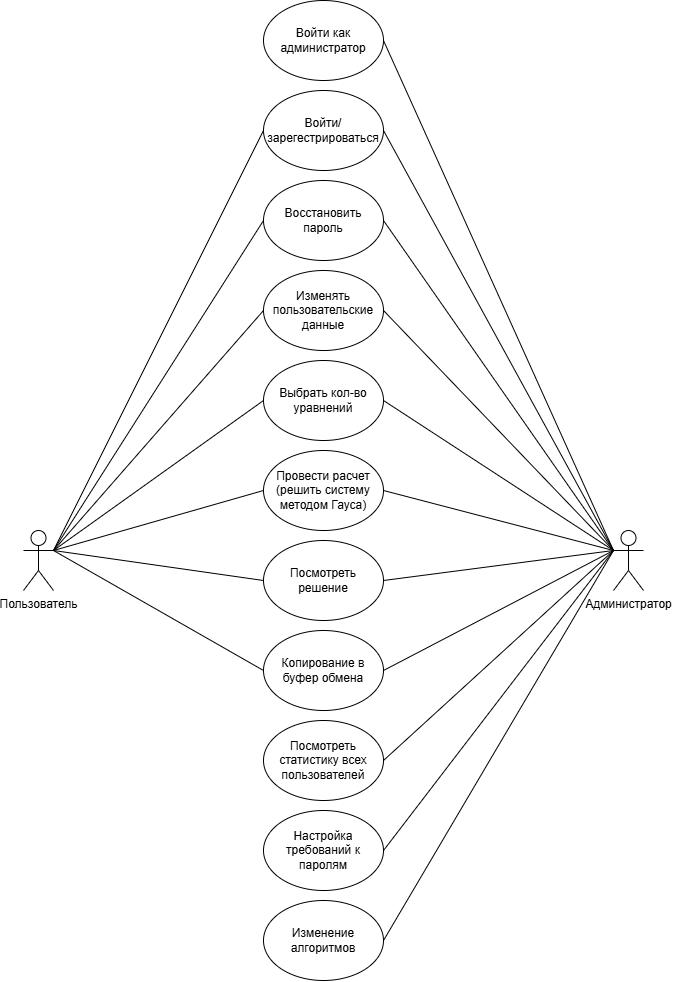

The diagram above was exported from draw.io. Its source (the exported page's mxGraphModel, read from the mxfile embedded in the PNG):
<mxGraphModel dx="1351" dy="2123" grid="1" gridSize="10" guides="1" tooltips="1" connect="1" arrows="1" fold="1" page="1" pageScale="1" pageWidth="827" pageHeight="1169" math="0" shadow="0">
  <root>
    <mxCell id="0" />
    <mxCell id="1" parent="0" />
    <mxCell id="Tb66It2B4Z3466OrSjz3-3" value="Пользователь" style="shape=umlActor;verticalLabelPosition=bottom;verticalAlign=top;html=1;outlineConnect=0;" parent="1" vertex="1">
      <mxGeometry x="104" y="-530" width="30" height="60" as="geometry" />
    </mxCell>
    <mxCell id="Tb66It2B4Z3466OrSjz3-4" value="Администратор" style="shape=umlActor;verticalLabelPosition=bottom;verticalAlign=top;html=1;outlineConnect=0;" parent="1" vertex="1">
      <mxGeometry x="694" y="-530" width="30" height="60" as="geometry" />
    </mxCell>
    <mxCell id="Tb66It2B4Z3466OrSjz3-7" value="Войти/зарегестрироваться" style="ellipse;whiteSpace=wrap;html=1;" parent="1" vertex="1">
      <mxGeometry x="344" y="-970" width="120" height="80" as="geometry" />
    </mxCell>
    <mxCell id="Tb66It2B4Z3466OrSjz3-8" value="Изменять пользовательские данные" style="ellipse;whiteSpace=wrap;html=1;" parent="1" vertex="1">
      <mxGeometry x="344" y="-790" width="120" height="80" as="geometry" />
    </mxCell>
    <mxCell id="Tb66It2B4Z3466OrSjz3-10" value="Посмотреть статистику всех пользователей" style="ellipse;whiteSpace=wrap;html=1;" parent="1" vertex="1">
      <mxGeometry x="344" y="-340" width="120" height="80" as="geometry" />
    </mxCell>
    <mxCell id="Tb66It2B4Z3466OrSjz3-11" value="Восстановить пароль" style="ellipse;whiteSpace=wrap;html=1;" parent="1" vertex="1">
      <mxGeometry x="344" y="-880" width="120" height="80" as="geometry" />
    </mxCell>
    <mxCell id="Tb66It2B4Z3466OrSjz3-12" value="Провести расчет (решить систему методом Гауса)" style="ellipse;whiteSpace=wrap;html=1;" parent="1" vertex="1">
      <mxGeometry x="344" y="-610" width="120" height="80" as="geometry" />
    </mxCell>
    <mxCell id="Tb66It2B4Z3466OrSjz3-13" value="Выбрать кол-во уравнений" style="ellipse;whiteSpace=wrap;html=1;" parent="1" vertex="1">
      <mxGeometry x="344" y="-700" width="120" height="80" as="geometry" />
    </mxCell>
    <mxCell id="Tb66It2B4Z3466OrSjz3-14" value="Посмотреть решение" style="ellipse;whiteSpace=wrap;html=1;" parent="1" vertex="1">
      <mxGeometry x="344" y="-520" width="120" height="80" as="geometry" />
    </mxCell>
    <mxCell id="Tb66It2B4Z3466OrSjz3-15" value="" style="endArrow=none;html=1;rounded=0;exitX=1;exitY=0.3333333333333333;exitDx=0;exitDy=0;exitPerimeter=0;entryX=0;entryY=0.5;entryDx=0;entryDy=0;" parent="1" source="Tb66It2B4Z3466OrSjz3-3" target="Tb66It2B4Z3466OrSjz3-7" edge="1">
      <mxGeometry width="50" height="50" relative="1" as="geometry">
        <mxPoint x="294" y="-340" as="sourcePoint" />
        <mxPoint x="344" y="-390" as="targetPoint" />
      </mxGeometry>
    </mxCell>
    <mxCell id="Tb66It2B4Z3466OrSjz3-16" value="" style="endArrow=none;html=1;rounded=0;entryX=0;entryY=0.5;entryDx=0;entryDy=0;" parent="1" target="Tb66It2B4Z3466OrSjz3-11" edge="1">
      <mxGeometry width="50" height="50" relative="1" as="geometry">
        <mxPoint x="134" y="-510" as="sourcePoint" />
        <mxPoint x="344" y="-390" as="targetPoint" />
      </mxGeometry>
    </mxCell>
    <mxCell id="Tb66It2B4Z3466OrSjz3-17" value="" style="endArrow=none;html=1;rounded=0;entryX=0;entryY=0.5;entryDx=0;entryDy=0;" parent="1" target="Tb66It2B4Z3466OrSjz3-8" edge="1">
      <mxGeometry width="50" height="50" relative="1" as="geometry">
        <mxPoint x="134" y="-510" as="sourcePoint" />
        <mxPoint x="344" y="-390" as="targetPoint" />
      </mxGeometry>
    </mxCell>
    <mxCell id="Tb66It2B4Z3466OrSjz3-18" value="" style="endArrow=none;html=1;rounded=0;exitX=1;exitY=0.3333333333333333;exitDx=0;exitDy=0;exitPerimeter=0;entryX=0;entryY=0.5;entryDx=0;entryDy=0;" parent="1" source="Tb66It2B4Z3466OrSjz3-3" target="Tb66It2B4Z3466OrSjz3-12" edge="1">
      <mxGeometry width="50" height="50" relative="1" as="geometry">
        <mxPoint x="294" y="-340" as="sourcePoint" />
        <mxPoint x="344" y="-390" as="targetPoint" />
      </mxGeometry>
    </mxCell>
    <mxCell id="Tb66It2B4Z3466OrSjz3-19" value="" style="endArrow=none;html=1;rounded=0;exitX=1;exitY=0.3333333333333333;exitDx=0;exitDy=0;exitPerimeter=0;entryX=0;entryY=0.5;entryDx=0;entryDy=0;" parent="1" source="Tb66It2B4Z3466OrSjz3-3" target="Tb66It2B4Z3466OrSjz3-13" edge="1">
      <mxGeometry width="50" height="50" relative="1" as="geometry">
        <mxPoint x="294" y="-340" as="sourcePoint" />
        <mxPoint x="344" y="-390" as="targetPoint" />
      </mxGeometry>
    </mxCell>
    <mxCell id="Tb66It2B4Z3466OrSjz3-20" value="" style="endArrow=none;html=1;rounded=0;exitX=1;exitY=0.3333333333333333;exitDx=0;exitDy=0;exitPerimeter=0;entryX=0;entryY=0.5;entryDx=0;entryDy=0;" parent="1" source="Tb66It2B4Z3466OrSjz3-3" target="Tb66It2B4Z3466OrSjz3-14" edge="1">
      <mxGeometry width="50" height="50" relative="1" as="geometry">
        <mxPoint x="294" y="-340" as="sourcePoint" />
        <mxPoint x="344" y="-390" as="targetPoint" />
      </mxGeometry>
    </mxCell>
    <mxCell id="Tb66It2B4Z3466OrSjz3-23" value="" style="endArrow=none;html=1;rounded=0;exitX=1;exitY=0.5;exitDx=0;exitDy=0;entryX=0;entryY=0.3333333333333333;entryDx=0;entryDy=0;entryPerimeter=0;" parent="1" source="Tb66It2B4Z3466OrSjz3-7" target="Tb66It2B4Z3466OrSjz3-4" edge="1">
      <mxGeometry width="50" height="50" relative="1" as="geometry">
        <mxPoint x="294" y="-340" as="sourcePoint" />
        <mxPoint x="344" y="-390" as="targetPoint" />
      </mxGeometry>
    </mxCell>
    <mxCell id="Tb66It2B4Z3466OrSjz3-24" value="" style="endArrow=none;html=1;rounded=0;exitX=1;exitY=0.5;exitDx=0;exitDy=0;entryX=0;entryY=0.3333333333333333;entryDx=0;entryDy=0;entryPerimeter=0;" parent="1" source="Tb66It2B4Z3466OrSjz3-11" target="Tb66It2B4Z3466OrSjz3-4" edge="1">
      <mxGeometry width="50" height="50" relative="1" as="geometry">
        <mxPoint x="294" y="-340" as="sourcePoint" />
        <mxPoint x="344" y="-390" as="targetPoint" />
      </mxGeometry>
    </mxCell>
    <mxCell id="Tb66It2B4Z3466OrSjz3-25" value="" style="endArrow=none;html=1;rounded=0;exitX=1;exitY=0.5;exitDx=0;exitDy=0;entryX=0;entryY=0.3333333333333333;entryDx=0;entryDy=0;entryPerimeter=0;" parent="1" source="Tb66It2B4Z3466OrSjz3-8" target="Tb66It2B4Z3466OrSjz3-4" edge="1">
      <mxGeometry width="50" height="50" relative="1" as="geometry">
        <mxPoint x="304" y="-350" as="sourcePoint" />
        <mxPoint x="344" y="-390" as="targetPoint" />
      </mxGeometry>
    </mxCell>
    <mxCell id="Tb66It2B4Z3466OrSjz3-26" value="" style="endArrow=none;html=1;rounded=0;exitX=1;exitY=0.5;exitDx=0;exitDy=0;" parent="1" source="Tb66It2B4Z3466OrSjz3-12" edge="1">
      <mxGeometry width="50" height="50" relative="1" as="geometry">
        <mxPoint x="294" y="-340" as="sourcePoint" />
        <mxPoint x="694" y="-510" as="targetPoint" />
      </mxGeometry>
    </mxCell>
    <mxCell id="Tb66It2B4Z3466OrSjz3-27" value="" style="endArrow=none;html=1;rounded=0;exitX=1;exitY=0.5;exitDx=0;exitDy=0;" parent="1" source="Tb66It2B4Z3466OrSjz3-13" edge="1">
      <mxGeometry width="50" height="50" relative="1" as="geometry">
        <mxPoint x="294" y="-340" as="sourcePoint" />
        <mxPoint x="694" y="-510" as="targetPoint" />
      </mxGeometry>
    </mxCell>
    <mxCell id="Tb66It2B4Z3466OrSjz3-28" value="" style="endArrow=none;html=1;rounded=0;exitX=1;exitY=0.5;exitDx=0;exitDy=0;entryX=0;entryY=0.3333333333333333;entryDx=0;entryDy=0;entryPerimeter=0;" parent="1" source="Tb66It2B4Z3466OrSjz3-14" target="Tb66It2B4Z3466OrSjz3-4" edge="1">
      <mxGeometry width="50" height="50" relative="1" as="geometry">
        <mxPoint x="294" y="-340" as="sourcePoint" />
        <mxPoint x="344" y="-390" as="targetPoint" />
      </mxGeometry>
    </mxCell>
    <mxCell id="Tb66It2B4Z3466OrSjz3-37" value="Войти как администратор" style="ellipse;whiteSpace=wrap;html=1;" parent="1" vertex="1">
      <mxGeometry x="344" y="-1060" width="120" height="80" as="geometry" />
    </mxCell>
    <mxCell id="Tb66It2B4Z3466OrSjz3-38" value="" style="endArrow=none;html=1;rounded=0;entryX=1;entryY=0.5;entryDx=0;entryDy=0;" parent="1" target="Tb66It2B4Z3466OrSjz3-37" edge="1">
      <mxGeometry width="50" height="50" relative="1" as="geometry">
        <mxPoint x="694" y="-510" as="sourcePoint" />
        <mxPoint x="344" y="-520" as="targetPoint" />
      </mxGeometry>
    </mxCell>
    <mxCell id="Tb66It2B4Z3466OrSjz3-42" value="" style="endArrow=none;html=1;rounded=0;exitX=1;exitY=0.5;exitDx=0;exitDy=0;" parent="1" source="Tb66It2B4Z3466OrSjz3-10" edge="1">
      <mxGeometry width="50" height="50" relative="1" as="geometry">
        <mxPoint x="294" y="30" as="sourcePoint" />
        <mxPoint x="694" y="-510" as="targetPoint" />
      </mxGeometry>
    </mxCell>
    <mxCell id="Tb66It2B4Z3466OrSjz3-43" value="" style="endArrow=none;html=1;rounded=0;exitX=1;exitY=0.5;exitDx=0;exitDy=0;" parent="1" source="O_-LU_-R4yDdNCtOAG-U-1" edge="1">
      <mxGeometry width="50" height="50" relative="1" as="geometry">
        <mxPoint x="464" y="-210" as="sourcePoint" />
        <mxPoint x="694" y="-510" as="targetPoint" />
      </mxGeometry>
    </mxCell>
    <mxCell id="O_-LU_-R4yDdNCtOAG-U-1" value="Настройка требований к паролям" style="ellipse;whiteSpace=wrap;html=1;" parent="1" vertex="1">
      <mxGeometry x="344" y="-250" width="120" height="80" as="geometry" />
    </mxCell>
    <mxCell id="O_-LU_-R4yDdNCtOAG-U-2" value="Изменение алгоритмов" style="ellipse;whiteSpace=wrap;html=1;" parent="1" vertex="1">
      <mxGeometry x="344" y="-160" width="120" height="80" as="geometry" />
    </mxCell>
    <mxCell id="O_-LU_-R4yDdNCtOAG-U-4" value="Копирование в буфер обмена" style="ellipse;whiteSpace=wrap;html=1;" parent="1" vertex="1">
      <mxGeometry x="344" y="-430" width="120" height="80" as="geometry" />
    </mxCell>
    <mxCell id="O_-LU_-R4yDdNCtOAG-U-6" value="" style="endArrow=none;html=1;rounded=0;exitX=1;exitY=0.5;exitDx=0;exitDy=0;entryX=0;entryY=0.3333333333333333;entryDx=0;entryDy=0;entryPerimeter=0;" parent="1" source="O_-LU_-R4yDdNCtOAG-U-4" target="Tb66It2B4Z3466OrSjz3-4" edge="1">
      <mxGeometry width="50" height="50" relative="1" as="geometry">
        <mxPoint x="544" y="-90" as="sourcePoint" />
        <mxPoint x="694" y="-510" as="targetPoint" />
      </mxGeometry>
    </mxCell>
    <mxCell id="O_-LU_-R4yDdNCtOAG-U-7" value="" style="endArrow=none;html=1;rounded=0;exitX=0;exitY=0.5;exitDx=0;exitDy=0;entryX=1;entryY=0.3333333333333333;entryDx=0;entryDy=0;entryPerimeter=0;" parent="1" source="O_-LU_-R4yDdNCtOAG-U-4" target="Tb66It2B4Z3466OrSjz3-3" edge="1">
      <mxGeometry width="50" height="50" relative="1" as="geometry">
        <mxPoint x="544" y="-90" as="sourcePoint" />
        <mxPoint x="594" y="-140" as="targetPoint" />
      </mxGeometry>
    </mxCell>
    <mxCell id="O_-LU_-R4yDdNCtOAG-U-8" value="" style="endArrow=none;html=1;rounded=0;exitX=1;exitY=0.5;exitDx=0;exitDy=0;entryX=0;entryY=0.3333333333333333;entryDx=0;entryDy=0;entryPerimeter=0;" parent="1" source="O_-LU_-R4yDdNCtOAG-U-2" target="Tb66It2B4Z3466OrSjz3-4" edge="1">
      <mxGeometry width="50" height="50" relative="1" as="geometry">
        <mxPoint x="544" y="-90" as="sourcePoint" />
        <mxPoint x="594" y="-140" as="targetPoint" />
      </mxGeometry>
    </mxCell>
  </root>
</mxGraphModel>